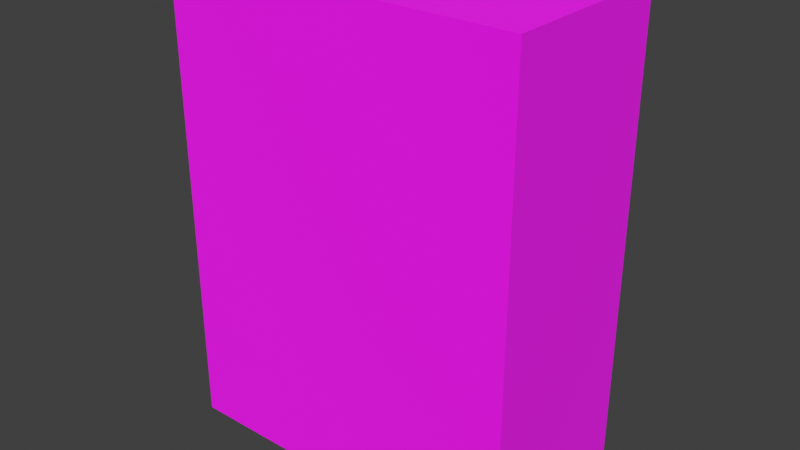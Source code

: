 # Source: furniture_2.blend  (saved by Blender 3.6.13; exported with 4.5.12 LTS)
import bpy
from mathutils import Matrix  # noqa: F401  (used for matrix-valued properties, if any)

bpy.ops.wm.read_factory_settings(use_empty=True)
scene = bpy.context.scene
scene.name = 'Scene'

# ---- collections
col_collection = bpy.data.collections.new('Collection'); scene.collection.children.link(col_collection)

# ---- images (referenced by path relative to the original .blend; pixels are not part of the script)
import os
ASSET_DIR = os.environ.get("B2B_ASSET_DIR", "")  # directory of the original .blend (textures are referenced by path, not embedded)
HERE = os.path.dirname(os.path.abspath(__file__))  # packed textures are extracted next to this script under _unpacked/

def load_image(name, relpath, width, height, colorspace="sRGB"):
    """Load a texture the original file referenced (path relative to the .blend, or extracted next to this script)."""
    p = next((c for c in (os.path.join(HERE, relpath), os.path.join(ASSET_DIR, relpath)) if relpath and os.path.exists(c)), "")
    if p:
        img = bpy.data.images.load(p, check_existing=True)
        img.name = name
    else:  # same state as the original file: an image datablock whose file is absent (Cycles renders it pink)
        img = bpy.data.images.new(name, width, height)
        img.source = "FILE"
        img.filepath = "//" + (relpath or name)
    img.colorspace_settings.name = colorspace
    return img
img_z_forest5_png_001 = load_image('z_forest5.png.001', 'z_forest5.png', 1024, 1024, 'sRGB')
img_z_casa1_png_002 = load_image('z_casa1.png.002', 'z_casa1.png', 1024, 1024, 'sRGB')
img_z_casa_a__15__png = load_image('z_casa_a (15).png', 'z_casa_a (15).png', 1024, 1024, 'sRGB')

# ---- materials (node trees are filled in below, after node groups)
mat_z_forest5 = bpy.data.materials.new('z_forest5')
mat_z_forest5.use_backface_culling = True
mat_z_forest5.use_transparent_shadow = False
mat_z_forest5.diffuse_color = (1.0, 1.0, 1.0, 1.0)
mat_z_forest5.line_color = (0.0, 0.0, 0.0, 1.0)
mat_z_casa1 = bpy.data.materials.new('z_casa1')
mat_z_casa1.use_backface_culling = True
mat_z_casa1.use_transparent_shadow = False
mat_rug2 = bpy.data.materials.new('rug2')
mat_rug2.use_transparent_shadow = False

# ---- material node trees
mat_z_forest5.use_nodes = True; mat_z_forest5.node_tree.nodes.clear()
_N = mat_z_forest5.node_tree.nodes; _L = mat_z_forest5.node_tree.links
n0 = _N.new('ShaderNodeOutputMaterial'); n0.name = 'Material Output'; n0.location = (400, 0)
n1 = _N.new('ShaderNodeBsdfPrincipled'); n1.name = 'Principled BSDF'; n1.location = (200, 0)
n1.distribution = 'GGX'
n1.subsurface_method = 'RANDOM_WALK_SKIN'
n1.inputs[2].default_value = 1.0
n1.inputs[3].default_value = 1.45
n1.inputs[27].default_value = (0.0, 0.0, 0.0, 1.0)
n1.inputs[28].default_value = 1.0
n2 = _N.new('ShaderNodeTexImage'); n2.name = 'Image Texture'; n2.location = (-90, -20)
n2.image = img_z_forest5_png_001
n2.interpolation = 'Closest'
n3 = _N.new('ShaderNodeTexImage'); n3.name = 'Image Texture.001'; n3.location = (-90, -420)
n3.image = img_z_forest5_png_001
n3.interpolation = 'Closest'
_L.new(n1.outputs[0], n0.inputs[0])
_L.new(n2.outputs[0], n1.inputs[0])
_L.new(n3.outputs[1], n1.inputs[4])
n0.is_active_output = True
mat_z_casa1.use_nodes = True; mat_z_casa1.node_tree.nodes.clear()
_N = mat_z_casa1.node_tree.nodes; _L = mat_z_casa1.node_tree.links
n0 = _N.new('ShaderNodeOutputMaterial'); n0.name = 'Material Output'; n0.location = (400, 0)
n1 = _N.new('ShaderNodeBsdfPrincipled'); n1.name = 'Principled BSDF'; n1.location = (200, 0)
n1.distribution = 'GGX'
n1.subsurface_method = 'RANDOM_WALK_SKIN'
n1.inputs[2].default_value = 1.0
n1.inputs[3].default_value = 1.45
n1.inputs[27].default_value = (0.0, 0.0, 0.0, 1.0)
n1.inputs[28].default_value = 1.0
n2 = _N.new('ShaderNodeTexImage'); n2.name = 'Image Texture'; n2.location = (-90, -20)
n2.image = img_z_casa1_png_002
n2.interpolation = 'Closest'
n3 = _N.new('ShaderNodeTexImage'); n3.name = 'Image Texture.001'; n3.location = (-90, -420)
n3.image = img_z_casa1_png_002
n3.interpolation = 'Closest'
_L.new(n1.outputs[0], n0.inputs[0])
_L.new(n2.outputs[0], n1.inputs[0])
_L.new(n3.outputs[1], n1.inputs[4])
n0.is_active_output = True
mat_rug2.use_nodes = True; mat_rug2.node_tree.nodes.clear()
_N = mat_rug2.node_tree.nodes; _L = mat_rug2.node_tree.links
n0 = _N.new('ShaderNodeBsdfPrincipled'); n0.name = 'Principled BSDF'; n0.location = (10, 300)
n0.distribution = 'GGX'
n0.subsurface_method = 'RANDOM_WALK_SKIN'
n0.inputs[3].default_value = 1.45
n0.inputs[27].default_value = (0.0, 0.0, 0.0, 1.0)
n0.inputs[28].default_value = 1.0
n1 = _N.new('ShaderNodeOutputMaterial'); n1.name = 'Material Output'; n1.location = (300, 300)
n2 = _N.new('ShaderNodeTexImage'); n2.name = 'Image Texture'; n2.location = (-280, 280)
n2.image = img_z_casa_a__15__png
n2.interpolation = 'Closest'
n3 = _N.new('ShaderNodeTexImage'); n3.name = 'Image Texture.001'; n3.location = (-280, -120)
n3.image = img_z_casa_a__15__png
n3.interpolation = 'Closest'
_L.new(n0.outputs[0], n1.inputs[0])
_L.new(n2.outputs[0], n0.inputs[0])
_L.new(n3.outputs[1], n0.inputs[4])
n1.is_active_output = True

# ---- world
world_world = bpy.data.worlds.new('World'); scene.world = world_world
world_world.use_nodes = True; world_world.node_tree.nodes.clear()
_N = world_world.node_tree.nodes; _L = world_world.node_tree.links
n0 = _N.new('ShaderNodeOutputWorld'); n0.name = 'World Output'; n0.location = (300, 300)
n1 = _N.new('ShaderNodeBackground'); n1.name = 'Background'; n1.location = (10, 300)
n1.inputs[0].default_value = (0.05088, 0.05088, 0.05088, 1.0)
_L.new(n1.outputs[0], n0.inputs[0])
n0.is_active_output = True
world_world.color = (0.05088, 0.05088, 0.05088)
world_world.use_sun_shadow = False
world_world.sun_shadow_jitter_overblur = 0.0

# ---- meshes
me_cube_021 = bpy.data.meshes.new('Cube.021')
me_cube_021.from_pydata([(5.96e-08, -0.475, 1.192e-07), (1.192e-07, 0.475, 1.192e-07), (0.95, -0.475, 1.192e-07), (0.95, 0.475, 1.192e-07), (-0.95, 0.475, 1.192e-07), (-0.95, -0.475, 1.192e-07), (0.95, -0.475, 2.0), (5.96e-08, -0.475, 2.0), (1.192e-07, 0.475, 2.0), (0.95, 0.475, 2.0), (-0.95, 0.475, 2.0), (-0.95, -0.475, 2.0), (5.96e-08, -0.475, 1.0), (-0.95, -0.475, 1.0), (-0.95, 0.475, 1.0), (1.192e-07, 0.475, 1.0), (0.95, 0.475, 1.0), (0.95, -0.475, 1.0), (0.95, -0.475, 2.5), (5.96e-08, -0.475, 2.5), (1.192e-07, 0.475, 2.5), (0.95, 0.475, 2.5), (-0.95, 0.475, 2.5), (-0.95, -0.475, 2.5), (8.415e-08, -8.415e-08, 1.192e-07), (0.95, -1.192e-07, 1.192e-07), (-0.95, -5.96e-08, 1.192e-07), (0.95, -1.192e-07, 2.0), (-0.95, -5.96e-08, 2.0), (0.95, -1.192e-07, 1.0), (-0.95, -5.96e-08, 1.0), (8.415e-08, -8.415e-08, 2.5), (0.95, -1.192e-07, 2.5), (-0.95, -5.96e-08, 2.5)], [], [(26, 24, 0, 5), (24, 25, 2, 0), (28, 11, 23, 33), (11, 7, 19, 23), (13, 12, 7, 11), (30, 13, 11, 28), (16, 15, 8, 9), (12, 17, 6, 7), (15, 14, 10, 8), (29, 16, 9, 27), (25, 3, 16, 29), (1, 4, 14, 15), (0, 2, 17, 12), (3, 1, 15, 16), (26, 5, 13, 30), (5, 0, 12, 13), (33, 23, 19, 31), (31, 19, 18, 32), (9, 8, 20, 21), (7, 6, 18, 19), (8, 10, 22, 20), (27, 9, 21, 32), (6, 27, 32, 18), (20, 31, 32, 21), (22, 33, 31, 20), (4, 26, 30, 14), (2, 25, 29, 17), (17, 29, 27, 6), (14, 30, 28, 10), (10, 28, 33, 22), (1, 3, 25, 24), (4, 1, 24, 26)])
me_cube_021.polygons.foreach_set('material_index', [1, 1, 1, 1, 1, 1, 1, 1, 1, 1, 1, 1, 1, 1, 1, 1, 1, 1, 1, 1, 1, 1, 1, 1, 1, 1, 1, 1, 1, 1, 1, 1])
_uv = me_cube_021.uv_layers.new(name='UVMap')
_uv.uv.foreach_set('vector', [0.3125, 0.9245, 0.3125, 0.9434, 0.3749, 0.9434, 0.3749, 0.9245, 0.3125, 0.9245, 0.3125, 0.9434, 0.3749, 0.9434, 0.3749, 0.9245, 0.5625, 0.4552, 0.6249, 0.4552, 0.6249, 0.4646, 0.5625, 0.4646, 0.2501, 0.5235, 0.3749, 0.5235, 0.3749, 0.5329, 0.2501, 0.5329, 0.2501, 0.5047, 0.3749, 0.5047, 0.3749, 0.5236, 0.2501, 0.5236, 0.5625, 0.434, 0.6249, 0.434, 0.6249, 0.4528, 0.5625, 0.4528, 0.2501, 0.9434, 0.2501, 0.9245, 0.2501, 0.9245, 0.2501, 0.9434, 0.3755, 0.5047, 0.5003, 0.5047, 0.5003, 0.5236, 0.3755, 0.5236, 0.2501, 0.9434, 0.2501, 0.9245, 0.2501, 0.9245, 0.2501, 0.9434, 0.5625, 0.434, 0.6249, 0.434, 0.6249, 0.4528, 0.5625, 0.4528, 0.5625, 0.4222, 0.6249, 0.4222, 0.6249, 0.4409, 0.5625, 0.4409, 0.2501, 0.9434, 0.2501, 0.9245, 0.2501, 0.9245, 0.2501, 0.9434, 0.3756, 0.4788, 0.4999, 0.4788, 0.4999, 0.4976, 0.3756, 0.4976, 0.2501, 0.9434, 0.2501, 0.9245, 0.2501, 0.9245, 0.2501, 0.9434, 0.5625, 0.4222, 0.6249, 0.4222, 0.6249, 0.4409, 0.5625, 0.4409, 0.2501, 0.4788, 0.3749, 0.4788, 0.3749, 0.4976, 0.2501, 0.4976, 0.2501, 0.5377, 0.2501, 0.5283, 0.3749, 0.5283, 0.3749, 0.5377, 0.3751, 0.5377, 0.3751, 0.5283, 0.4999, 0.5283, 0.4999, 0.5377, 0.2501, 0.9434, 0.2501, 0.9245, 0.2501, 0.9245, 0.2501, 0.9434, 0.3751, 0.5235, 0.4999, 0.5235, 0.4999, 0.5329, 0.3751, 0.5329, 0.2501, 0.9434, 0.2501, 0.9245, 0.2501, 0.9245, 0.2501, 0.9434, 0.5625, 0.4552, 0.6249, 0.4552, 0.6249, 0.4646, 0.5625, 0.4646, 0.5001, 0.4552, 0.5625, 0.4552, 0.5625, 0.4646, 0.5001, 0.4646, 0.3751, 0.5436, 0.3751, 0.5342, 0.4999, 0.5342, 0.4999, 0.5436, 0.2501, 0.5436, 0.2501, 0.5342, 0.3749, 0.5342, 0.3749, 0.5436, 0.5001, 0.4222, 0.5625, 0.4222, 0.5625, 0.4409, 0.5001, 0.4409, 0.5001, 0.4222, 0.5625, 0.4222, 0.5625, 0.4409, 0.5001, 0.4409, 0.5001, 0.434, 0.5625, 0.434, 0.5625, 0.4528, 0.5001, 0.4528, 0.5001, 0.434, 0.5625, 0.434, 0.5625, 0.4528, 0.5001, 0.4528, 0.5001, 0.4552, 0.5625, 0.4552, 0.5625, 0.4646, 0.5001, 0.4646, 0.2501, 0.9245, 0.2501, 0.9434, 0.3125, 0.9434, 0.3125, 0.9245, 0.2501, 0.9245, 0.2501, 0.9434, 0.3125, 0.9434, 0.3125, 0.9245])
me_cube_021.materials.append(mat_z_forest5)
me_cube_021.materials.append(mat_z_casa1)
me_cube_021.materials.append(mat_rug2)
me_cube_021.use_remesh_preserve_volume = False
me_cube_021.use_remesh_preserve_attributes = False
me_cube_021.use_mirror_vertex_groups = False
me_cube_021.update()

# ---- objects
ob_scenario_019 = bpy.data.objects.new('Scenario.019', me_cube_021)

# ---- transforms, parenting, visibility, modifiers, constraints
ob_scenario_019.location = (0.0, 0.0, 0.0)
ob_scenario_019.lock_rotations_4d = False
ob_scenario_019.empty_display_type = 'ARROWS'
ob_scenario_019.lineart.crease_threshold = 0.0

# ---- collection membership
col_collection.objects.link(ob_scenario_019)

# ---- scene / render settings (as saved in the file)
scene.frame_start = 1; scene.frame_end = 250; scene.frame_set(246)
scene.render.engine = 'BLENDER_EEVEE_NEXT'
scene.cycles.use_denoising = False
scene.cycles.samples = 128
scene.cycles.sampling_pattern = 'TABULATED_SOBOL'
scene.cycles.use_adaptive_sampling = False
scene.cycles.use_light_tree = False
scene.eevee.taa_samples = 1
scene.eevee.use_taa_reprojection = False
scene.view_settings.view_transform = 'Standard'
bpy.context.view_layer.update()

# ---- added for rendering (the .blend has no active camera and no usable light): camera, sun
cam_auto = bpy.data.cameras.new('AutoCamera')
cam_auto.lens = 50.0
cam_auto.sensor_width = 36.0
cam_auto.clip_end = 1000.0
ob_auto_camera = bpy.data.objects.new('AutoCamera', cam_auto)
scene.collection.objects.link(ob_auto_camera)
ob_auto_camera.location = (3.03531, -3.64238, 3.67825)
ob_auto_camera.rotation_euler = (1.09748, -7.21219e-08, 0.694738)
scene.camera = ob_auto_camera
light_auto_sun = bpy.data.lights.new('AutoSun', 'SUN')
light_auto_sun.energy = 3.0
light_auto_sun.angle = 0.0523599
ob_auto_sun = bpy.data.objects.new('AutoSun', light_auto_sun)
scene.collection.objects.link(ob_auto_sun)
ob_auto_sun.rotation_euler = (0.872665, 0.174533, 0.523599)
bpy.context.view_layer.update()
